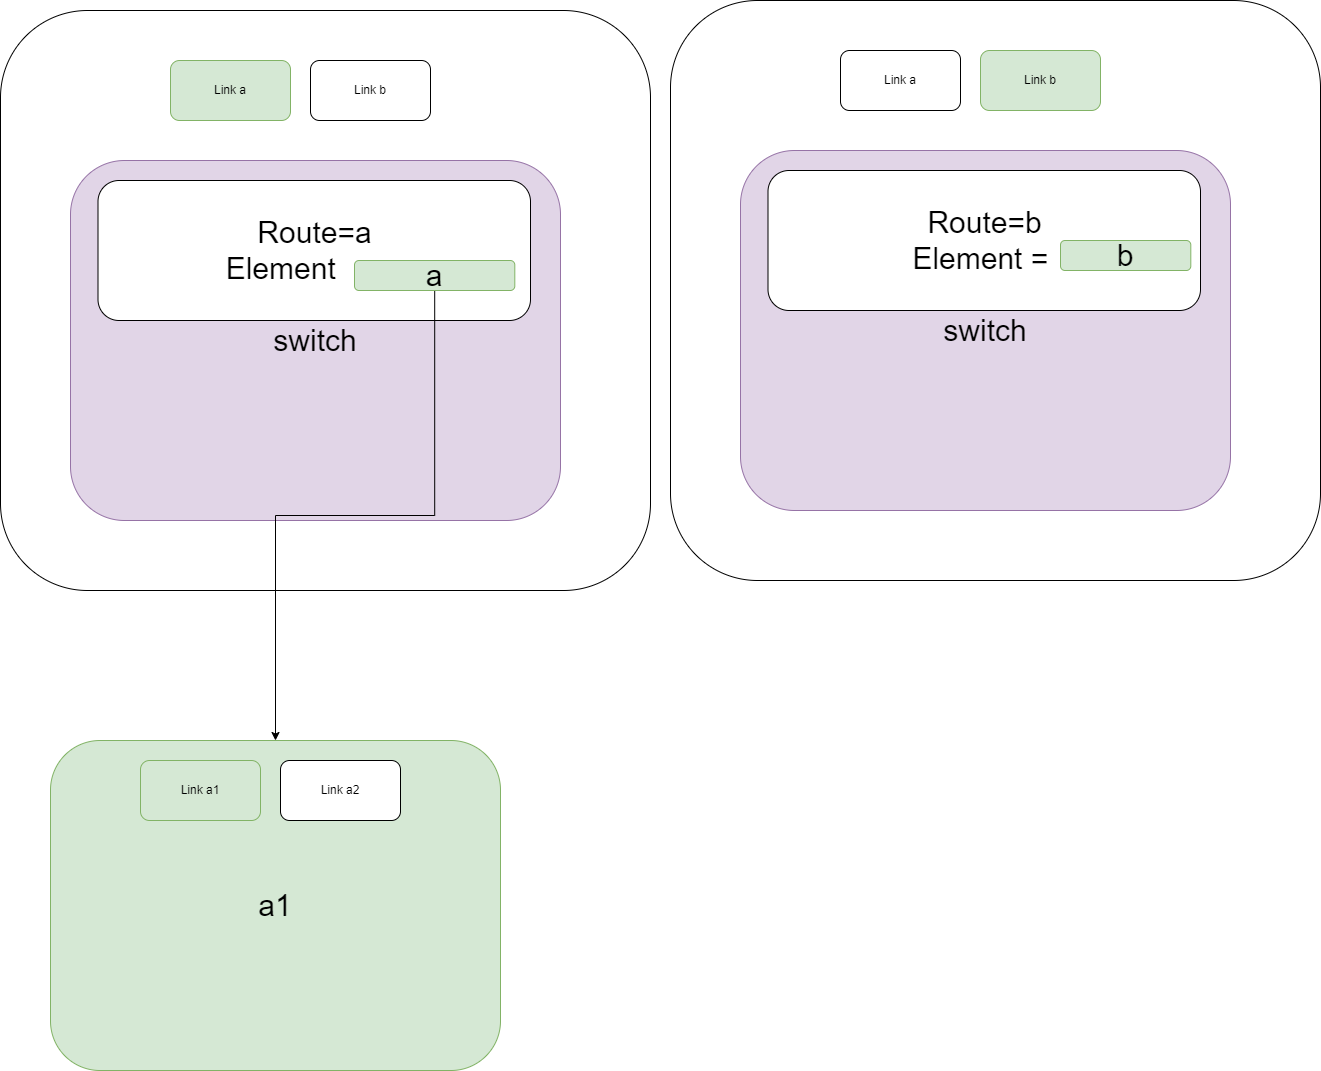

The diagram above was exported from draw.io. Its source (the exported page's mxGraphModel, read from the mxfile embedded in the PNG):
<mxGraphModel dx="1422" dy="705" grid="1" gridSize="10" guides="1" tooltips="1" connect="1" arrows="1" fold="1" page="1" pageScale="1" pageWidth="827" pageHeight="1169" math="0" shadow="0">
  <root>
    <mxCell id="0" />
    <mxCell id="1" parent="0" />
    <mxCell id="ufS-Ma982t8Sby-PB_mf-2" value="" style="rounded=1;whiteSpace=wrap;html=1;" vertex="1" parent="1">
      <mxGeometry x="60" y="210" width="650" height="580" as="geometry" />
    </mxCell>
    <mxCell id="ufS-Ma982t8Sby-PB_mf-3" value="Link a" style="rounded=1;whiteSpace=wrap;html=1;fillColor=#d5e8d4;strokeColor=#82b366;" vertex="1" parent="1">
      <mxGeometry x="230" y="260" width="120" height="60" as="geometry" />
    </mxCell>
    <mxCell id="ufS-Ma982t8Sby-PB_mf-4" value="Link b" style="rounded=1;whiteSpace=wrap;html=1;" vertex="1" parent="1">
      <mxGeometry x="370" y="260" width="120" height="60" as="geometry" />
    </mxCell>
    <mxCell id="ufS-Ma982t8Sby-PB_mf-5" value="&lt;font style=&quot;font-size: 30px&quot;&gt;switch&lt;/font&gt;" style="rounded=1;whiteSpace=wrap;html=1;fillColor=#e1d5e7;strokeColor=#9673a6;" vertex="1" parent="1">
      <mxGeometry x="130" y="360" width="490" height="360" as="geometry" />
    </mxCell>
    <mxCell id="ufS-Ma982t8Sby-PB_mf-6" value="Route=a&lt;br&gt;Element&amp;nbsp; &amp;nbsp;= a" style="rounded=1;whiteSpace=wrap;html=1;fontSize=30;" vertex="1" parent="1">
      <mxGeometry x="157.5" y="380" width="432.5" height="140" as="geometry" />
    </mxCell>
    <mxCell id="ufS-Ma982t8Sby-PB_mf-17" style="edgeStyle=orthogonalEdgeStyle;rounded=0;orthogonalLoop=1;jettySize=auto;html=1;fontSize=30;" edge="1" parent="1" source="ufS-Ma982t8Sby-PB_mf-8" target="ufS-Ma982t8Sby-PB_mf-16">
      <mxGeometry relative="1" as="geometry" />
    </mxCell>
    <mxCell id="ufS-Ma982t8Sby-PB_mf-8" value="a" style="rounded=1;whiteSpace=wrap;html=1;fontSize=30;fillColor=#d5e8d4;strokeColor=#82b366;" vertex="1" parent="1">
      <mxGeometry x="414" y="460" width="160.31" height="30" as="geometry" />
    </mxCell>
    <mxCell id="ufS-Ma982t8Sby-PB_mf-10" value="" style="rounded=1;whiteSpace=wrap;html=1;" vertex="1" parent="1">
      <mxGeometry x="730" y="200" width="650" height="580" as="geometry" />
    </mxCell>
    <mxCell id="ufS-Ma982t8Sby-PB_mf-11" value="Link a" style="rounded=1;whiteSpace=wrap;html=1;" vertex="1" parent="1">
      <mxGeometry x="900" y="250" width="120" height="60" as="geometry" />
    </mxCell>
    <mxCell id="ufS-Ma982t8Sby-PB_mf-12" value="Link b" style="rounded=1;whiteSpace=wrap;html=1;fillColor=#d5e8d4;strokeColor=#82b366;" vertex="1" parent="1">
      <mxGeometry x="1040" y="250" width="120" height="60" as="geometry" />
    </mxCell>
    <mxCell id="ufS-Ma982t8Sby-PB_mf-13" value="&lt;font style=&quot;font-size: 30px&quot;&gt;switch&lt;/font&gt;" style="rounded=1;whiteSpace=wrap;html=1;fillColor=#e1d5e7;strokeColor=#9673a6;" vertex="1" parent="1">
      <mxGeometry x="800" y="350" width="490" height="360" as="geometry" />
    </mxCell>
    <mxCell id="ufS-Ma982t8Sby-PB_mf-14" value="Route=b&lt;br&gt;Element =&amp;nbsp;" style="rounded=1;whiteSpace=wrap;html=1;fontSize=30;" vertex="1" parent="1">
      <mxGeometry x="827.5" y="370" width="432.5" height="140" as="geometry" />
    </mxCell>
    <mxCell id="ufS-Ma982t8Sby-PB_mf-15" value="b" style="rounded=1;whiteSpace=wrap;html=1;fontSize=30;fillColor=#d5e8d4;strokeColor=#82b366;" vertex="1" parent="1">
      <mxGeometry x="1120" y="440" width="130.31" height="30" as="geometry" />
    </mxCell>
    <mxCell id="ufS-Ma982t8Sby-PB_mf-16" value="a1" style="rounded=1;whiteSpace=wrap;html=1;fontSize=30;fillColor=#d5e8d4;strokeColor=#82b366;" vertex="1" parent="1">
      <mxGeometry x="110" y="940" width="450" height="330" as="geometry" />
    </mxCell>
    <mxCell id="ufS-Ma982t8Sby-PB_mf-18" value="Link a1" style="rounded=1;whiteSpace=wrap;html=1;fillColor=#d5e8d4;strokeColor=#82b366;" vertex="1" parent="1">
      <mxGeometry x="200" y="960" width="120" height="60" as="geometry" />
    </mxCell>
    <mxCell id="ufS-Ma982t8Sby-PB_mf-19" value="Link a2" style="rounded=1;whiteSpace=wrap;html=1;" vertex="1" parent="1">
      <mxGeometry x="340" y="960" width="120" height="60" as="geometry" />
    </mxCell>
  </root>
</mxGraphModel>